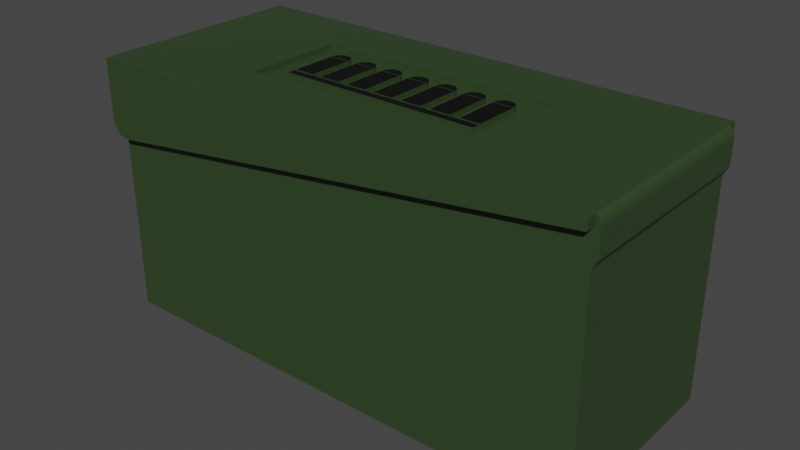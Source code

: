 # Source: Ammo-Item-Standard.blend  (saved by Blender 2.80.75; exported with 4.5.12 LTS)
import bpy
from mathutils import Matrix  # noqa: F401  (used for matrix-valued properties, if any)

bpy.ops.wm.read_factory_settings(use_empty=True)
scene = bpy.context.scene
scene.name = 'Scene'

# ---- collections
col_collection = bpy.data.collections.new('Collection'); scene.collection.children.link(col_collection)

# ---- materials (node trees are filled in below, after node groups)
mat_material = bpy.data.materials.new('Material')
mat_material.alpha_threshold = 0.0
mat_material.use_transparent_shadow = False
mat_material.line_color = (0.0, 0.0, 0.0, 1.0)
mat_ammo_sign = bpy.data.materials.new('Ammo sign')
mat_ammo_sign.use_transparent_shadow = False

# ---- material node trees
mat_material.use_nodes = True; mat_material.node_tree.nodes.clear()
_N = mat_material.node_tree.nodes; _L = mat_material.node_tree.links
n0 = _N.new('ShaderNodeOutputMaterial'); n0.name = 'Material Output'; n0.location = (300, 300)
n1 = _N.new('ShaderNodeBsdfPrincipled'); n1.name = 'Principled BSDF'; n1.location = (10, 300)
n1.distribution = 'GGX'
n1.subsurface_method = 'BURLEY'
n1.inputs[0].default_value = (0.03212, 0.06071, 0.02084, 1.0)
n1.inputs[2].default_value = 0.4
n1.inputs[3].default_value = 1.45
n1.inputs[27].default_value = (0.0, 0.0, 0.0, 1.0)
n1.inputs[28].default_value = 1.0
_L.new(n1.outputs[0], n0.inputs[0])
n0.is_active_output = True
mat_ammo_sign.use_nodes = True; mat_ammo_sign.node_tree.nodes.clear()
_N = mat_ammo_sign.node_tree.nodes; _L = mat_ammo_sign.node_tree.links
n0 = _N.new('ShaderNodeOutputMaterial'); n0.name = 'Material Output'; n0.location = (300, 300)
n1 = _N.new('ShaderNodeBsdfPrincipled'); n1.name = 'Principled BSDF'; n1.location = (10, 300)
n1.distribution = 'GGX'
n1.subsurface_method = 'BURLEY'
n1.inputs[0].default_value = (0.0, 0.0, 0.0, 1.0)
n1.inputs[3].default_value = 1.45
n1.inputs[27].default_value = (0.0, 0.0, 0.0, 1.0)
n1.inputs[28].default_value = 1.0
_L.new(n1.outputs[0], n0.inputs[0])
n0.is_active_output = True

# ---- world
world_world = bpy.data.worlds.new('World'); scene.world = world_world
world_world.use_nodes = True; world_world.node_tree.nodes.clear()
_N = world_world.node_tree.nodes; _L = world_world.node_tree.links
n0 = _N.new('ShaderNodeOutputWorld'); n0.name = 'World Output'; n0.location = (300, 300)
n1 = _N.new('ShaderNodeBackground'); n1.name = 'Background'; n1.location = (10, 300)
n1.inputs[0].default_value = (0.05088, 0.05088, 0.05088, 1.0)
_L.new(n1.outputs[0], n0.inputs[0])
n0.is_active_output = True
world_world.color = (0.05088, 0.05088, 0.05088)
world_world.use_sun_shadow = False
world_world.sun_shadow_jitter_overblur = 0.0

# ---- meshes
me_ammo_item_standard_002 = bpy.data.meshes.new('Ammo-Item-Standard.002')
me_ammo_item_standard_002.from_pydata([(1.0, -0.325, 2.6), (-1.0, -0.325, 2.6), (1.0, -0.325, 2.55), (-1.0, -0.325, 2.55), (-1.0, -0.25, 2.6), (-1.0, -0.25, 2.55), (1.0, -0.25, 2.6), (1.0, -0.25, 2.55), (-0.8, 0.225, 2.6), (-0.8, -0.225, 2.6), (-0.8, 0.225, 2.55), (-0.8, -0.225, 2.55), (-1.0, -0.225, 2.6), (-1.0, -0.225, 2.55), (-1.0, 0.225, 2.6), (-1.0, 0.225, 2.55), (0.8, 0.235, 2.6), (0.8099, 0.2784, 2.6), (0.8, 0.235, 2.55), (0.8099, 0.2784, 2.55), (0.8377, 0.3132, 2.6), (0.8377, 0.3132, 2.55), (0.8777, 0.3325, 2.6), (0.8777, 0.3325, 2.55), (0.9223, 0.3325, 2.6), (0.9223, 0.3325, 2.55), (0.9623, 0.3132, 2.6), (0.9623, 0.3132, 2.55), (0.9901, 0.2784, 2.6), (0.9901, 0.2784, 2.55), (1.0, 0.235, 2.55), (1.0, 0.235, 2.6), (1.0, -0.225, 2.6), (0.8, -0.225, 2.6), (1.0, -0.225, 2.55), (0.8, -0.225, 2.55), (0.8, 0.225, 2.6), (0.8, 0.225, 2.55), (1.0, 0.225, 2.6), (1.0, 0.225, 2.55), (-1.0, 0.235, 2.6), (-0.9901, 0.2784, 2.6), (-1.0, 0.235, 2.55), (-0.9901, 0.2784, 2.55), (-0.9623, 0.3132, 2.6), (-0.9623, 0.3132, 2.55), (-0.9223, 0.3325, 2.6), (-0.9223, 0.3325, 2.55), (-0.8777, 0.3325, 2.6), (-0.8777, 0.3325, 2.55), (-0.8377, 0.3132, 2.6), (-0.8377, 0.3132, 2.55), (-0.8099, 0.2784, 2.6), (-0.8099, 0.2784, 2.55), (-0.8, 0.235, 2.55), (-0.8, 0.235, 2.6), (0.7, 0.235, 2.6), (0.5, 0.235, 2.6), (0.7, 0.235, 2.55), (0.5, 0.235, 2.55), (0.5099, 0.2784, 2.6), (0.5099, 0.2784, 2.55), (0.5377, 0.3132, 2.6), (0.5377, 0.3132, 2.55), (0.5777, 0.3325, 2.6), (0.5777, 0.3325, 2.55), (0.6223, 0.3325, 2.6), (0.6223, 0.3325, 2.55), (0.6623, 0.3132, 2.6), (0.6623, 0.3132, 2.55), (0.6901, 0.2784, 2.6), (0.6901, 0.2784, 2.55), (0.7, 0.225, 2.6), (0.7, -0.225, 2.6), (0.7, 0.225, 2.55), (0.7, -0.225, 2.55), (0.5, -0.225, 2.6), (0.5, -0.225, 2.55), (0.5, 0.225, 2.6), (0.5, 0.225, 2.55), (0.4, 0.235, 2.6), (0.2, 0.235, 2.6), (0.4, 0.235, 2.55), (0.2, 0.235, 2.55), (0.2099, 0.2784, 2.6), (0.2099, 0.2784, 2.55), (0.2377, 0.3132, 2.6), (0.2377, 0.3132, 2.55), (0.2777, 0.3325, 2.6), (0.2777, 0.3325, 2.55), (0.3223, 0.3325, 2.6), (0.3223, 0.3325, 2.55), (0.3623, 0.3132, 2.6), (0.3623, 0.3132, 2.55), (0.3901, 0.2784, 2.6), (0.3901, 0.2784, 2.55), (0.4, 0.225, 2.6), (0.4, -0.225, 2.6), (0.4, 0.225, 2.55), (0.4, -0.225, 2.55), (0.2, -0.225, 2.6), (0.2, -0.225, 2.55), (0.2, 0.225, 2.6), (0.2, 0.225, 2.55), (-0.7, 0.235, 2.6), (-0.6901, 0.2784, 2.6), (-0.7, 0.235, 2.55), (-0.6901, 0.2784, 2.55), (-0.6623, 0.3132, 2.6), (-0.6623, 0.3132, 2.55), (-0.6223, 0.3325, 2.6), (-0.6223, 0.3325, 2.55), (-0.5777, 0.3325, 2.6), (-0.5777, 0.3325, 2.55), (-0.5377, 0.3132, 2.6), (-0.5377, 0.3132, 2.55), (-0.5099, 0.2784, 2.6), (-0.5099, 0.2784, 2.55), (-0.5, 0.235, 2.55), (-0.5, 0.235, 2.6), (-0.7, 0.225, 2.6), (-0.5, 0.225, 2.6), (-0.7, 0.225, 2.55), (-0.5, 0.225, 2.55), (-0.5, -0.225, 2.6), (-0.5, -0.225, 2.55), (-0.7, -0.225, 2.6), (-0.7, -0.225, 2.55), (-0.4, 0.235, 2.6), (-0.3901, 0.2784, 2.6), (-0.4, 0.235, 2.55), (-0.3901, 0.2784, 2.55), (-0.3623, 0.3132, 2.6), (-0.3623, 0.3132, 2.55), (-0.3223, 0.3325, 2.6), (-0.3223, 0.3325, 2.55), (-0.2777, 0.3325, 2.6), (-0.2777, 0.3325, 2.55), (-0.2377, 0.3132, 2.6), (-0.2377, 0.3132, 2.55), (-0.2099, 0.2784, 2.6), (-0.2099, 0.2784, 2.55), (-0.2, 0.235, 2.55), (-0.2, 0.235, 2.6), (-0.4, -0.225, 2.6), (-0.4, 0.225, 2.6), (-0.4, -0.225, 2.55), (-0.4, 0.225, 2.55), (-0.2, 0.225, 2.6), (-0.2, 0.225, 2.55), (-0.2, -0.225, 2.6), (-0.2, -0.225, 2.55), (0.1, -0.225, 2.6), (-0.1, -0.225, 2.6), (0.1, -0.225, 2.55), (-0.1, -0.225, 2.55), (-0.1, 0.225, 2.6), (-0.1, 0.225, 2.55), (0.1, 0.225, 2.6), (0.1, 0.225, 2.55), (0.1, 0.235, 2.6), (-0.1, 0.235, 2.6), (0.1, 0.235, 2.55), (-0.1, 0.235, 2.55), (-0.0901, 0.2784, 2.6), (-0.0901, 0.2784, 2.55), (-0.06235, 0.3132, 2.6), (-0.06235, 0.3132, 2.55), (-0.02225, 0.3325, 2.6), (-0.02225, 0.3325, 2.55), (0.02225, 0.3325, 2.6), (0.02225, 0.3325, 2.55), (0.06235, 0.3132, 2.6), (0.06235, 0.3132, 2.55), (0.0901, 0.2784, 2.6), (0.0901, 0.2784, 2.55), (-1.25, 0.5, 2.6), (-1.25, -0.5, 2.6), (-1.25, 0.5, 2.55), (-1.25, -0.5, 2.55), (1.25, -0.5, 2.6), (1.25, -0.5, 2.55), (1.25, 0.5, 2.6), (1.25, 0.5, 2.55), (-2.55, -1.1, 2.6), (-2.55, 1.1, 2.6), (2.5, 1.1, 2.6), (2.5, 1.0, 2.6), (2.5, -1.0, 2.6), (2.5, -1.1, 2.6), (2.55, -1.0, 2.26), (2.5, -1.0, 2.173), (2.55, 1.0, 2.26), (2.5, 1.0, 2.173), (2.55, 1.0, 2.5), (2.5, 1.0, 2.5), (-2.374, 1.0, 1.846), (2.5, 1.0, 0.0), (-2.5, 1.0, 0.0), (-2.5, 1.0, 1.886), (-2.463, 1.0, 1.86), (-2.419, 1.0, 1.847), (2.528, 1.0, 2.573), (2.546, 1.0, 2.539), (2.528, -1.0, 2.573), (2.546, -1.0, 2.539), (2.55, -1.0, 2.5), (2.5, -1.0, 2.5), (2.5, -1.1, 2.5), (2.5, 1.1, 2.5), (2.5, -1.0, 0.0), (-2.527, -1.0, 1.919), (-2.544, -1.0, 1.958), (-2.5, -1.0, 1.886), (-2.55, -1.0, 2.0), (-2.5, -1.0, 2.5), (-2.55, -1.0, 2.5), (-2.544, 1.0, 1.958), (-2.55, 1.0, 2.0), (-2.5, 1.0, 2.5), (-2.55, 1.0, 2.5), (-2.527, 1.0, 1.919), (-2.5, -1.0, 0.0), (-2.515, 1.1, 1.902), (-2.476, 1.1, 1.867), (-2.427, 1.1, 1.848), (-2.374, 1.1, 1.846), (-2.541, 1.1, 1.948), (-2.55, 1.1, 2.0), (-2.55, -1.1, 2.0), (-2.541, -1.1, 1.948), (-2.515, -1.1, 1.902), (-2.476, -1.1, 1.867), (-2.463, -1.0, 1.86), (-2.427, -1.1, 1.848), (-2.419, -1.0, 1.847), (-2.374, -1.1, 1.846), (-2.374, -1.0, 1.846)], [], [(0, 1, 2), (2, 1, 3), (1, 4, 3), (3, 4, 5), (4, 6, 5), (5, 6, 7), (6, 0, 7), (7, 0, 2), (8, 9, 10), (10, 9, 11), (9, 12, 11), (11, 12, 13), (12, 14, 13), (13, 14, 15), (14, 8, 15), (15, 8, 10), (16, 17, 18), (18, 17, 19), (19, 17, 20), (19, 20, 21), (21, 20, 22), (21, 22, 23), (23, 22, 24), (23, 24, 25), (25, 24, 26), (25, 26, 27), (27, 26, 28), (27, 28, 29), (29, 28, 30), (30, 28, 31), (31, 16, 30), (30, 16, 18), (32, 33, 34), (34, 33, 35), (33, 36, 35), (35, 36, 37), (36, 38, 37), (37, 38, 39), (38, 32, 39), (39, 32, 34), (40, 41, 42), (42, 41, 43), (43, 41, 44), (43, 44, 45), (45, 44, 46), (45, 46, 47), (47, 46, 48), (47, 48, 49), (49, 48, 50), (49, 50, 51), (51, 50, 52), (51, 52, 53), (53, 52, 54), (54, 52, 55), (55, 40, 54), (54, 40, 42), (56, 57, 58), (58, 57, 59), (57, 60, 59), (59, 60, 61), (61, 60, 62), (61, 62, 63), (63, 62, 64), (63, 64, 65), (65, 64, 66), (65, 66, 67), (67, 66, 68), (67, 68, 69), (69, 68, 70), (69, 70, 71), (71, 70, 58), (58, 70, 56), (72, 73, 74), (74, 73, 75), (73, 76, 75), (75, 76, 77), (76, 78, 77), (77, 78, 79), (78, 72, 79), (79, 72, 74), (80, 81, 82), (82, 81, 83), (81, 84, 83), (83, 84, 85), (85, 84, 86), (85, 86, 87), (87, 86, 88), (87, 88, 89), (89, 88, 90), (89, 90, 91), (91, 90, 92), (91, 92, 93), (93, 92, 94), (93, 94, 95), (95, 94, 82), (82, 94, 80), (96, 97, 98), (98, 97, 99), (97, 100, 99), (99, 100, 101), (100, 102, 101), (101, 102, 103), (102, 96, 103), (103, 96, 98), (104, 105, 106), (106, 105, 107), (107, 105, 108), (107, 108, 109), (109, 108, 110), (109, 110, 111), (111, 110, 112), (111, 112, 113), (113, 112, 114), (113, 114, 115), (115, 114, 116), (115, 116, 117), (117, 116, 118), (118, 116, 119), (119, 104, 118), (118, 104, 106), (120, 121, 122), (122, 121, 123), (121, 124, 123), (123, 124, 125), (124, 126, 125), (125, 126, 127), (126, 120, 127), (127, 120, 122), (128, 129, 130), (130, 129, 131), (131, 129, 132), (131, 132, 133), (133, 132, 134), (133, 134, 135), (135, 134, 136), (135, 136, 137), (137, 136, 138), (137, 138, 139), (139, 138, 140), (139, 140, 141), (141, 140, 142), (142, 140, 143), (143, 128, 142), (142, 128, 130), (144, 145, 146), (146, 145, 147), (145, 148, 147), (147, 148, 149), (148, 150, 149), (149, 150, 151), (150, 144, 151), (151, 144, 146), (152, 153, 154), (154, 153, 155), (153, 156, 155), (155, 156, 157), (156, 158, 157), (157, 158, 159), (158, 152, 159), (159, 152, 154), (160, 161, 162), (162, 161, 163), (161, 164, 163), (163, 164, 165), (165, 164, 166), (165, 166, 167), (167, 166, 168), (167, 168, 169), (169, 168, 170), (169, 170, 171), (171, 170, 172), (171, 172, 173), (173, 172, 174), (173, 174, 175), (175, 174, 162), (162, 174, 160), (176, 177, 178), (178, 177, 179), (177, 180, 179), (179, 180, 181), (180, 182, 181), (181, 182, 183), (182, 176, 183), (183, 176, 178), (178, 171, 183), (183, 171, 89), (183, 89, 91), (179, 15, 178), (178, 15, 42), (178, 42, 43), (181, 3, 179), (179, 3, 5), (179, 5, 13), (13, 5, 11), (11, 5, 127), (11, 127, 10), (10, 127, 122), (10, 122, 54), (54, 122, 106), (54, 106, 53), (53, 106, 107), (53, 107, 51), (51, 107, 109), (51, 109, 49), (49, 109, 111), (49, 111, 178), (178, 111, 113), (178, 113, 135), (135, 113, 133), (133, 113, 115), (133, 115, 131), (131, 115, 117), (131, 117, 130), (130, 117, 118), (130, 118, 147), (147, 118, 123), (147, 123, 146), (146, 123, 125), (146, 125, 5), (5, 125, 127), (183, 39, 181), (181, 39, 34), (181, 34, 7), (7, 34, 35), (7, 35, 75), (75, 35, 74), (74, 35, 37), (74, 37, 58), (58, 37, 18), (58, 18, 71), (71, 18, 19), (71, 19, 69), (69, 19, 21), (69, 21, 67), (67, 21, 23), (67, 23, 183), (183, 23, 25), (183, 25, 27), (165, 141, 163), (163, 141, 142), (163, 142, 157), (157, 142, 149), (157, 149, 155), (155, 149, 151), (155, 151, 5), (5, 151, 146), (141, 165, 139), (139, 165, 167), (139, 167, 137), (137, 167, 169), (137, 169, 178), (178, 169, 171), (89, 171, 87), (87, 171, 173), (87, 173, 85), (85, 173, 175), (85, 175, 83), (83, 175, 162), (83, 162, 103), (103, 162, 159), (103, 159, 101), (101, 159, 154), (101, 154, 7), (7, 154, 155), (7, 155, 5), (162, 163, 159), (159, 163, 157), (147, 149, 130), (130, 149, 142), (135, 137, 178), (122, 123, 106), (106, 123, 118), (103, 98, 83), (83, 98, 82), (82, 98, 79), (82, 79, 59), (59, 79, 74), (59, 74, 58), (79, 98, 77), (77, 98, 99), (77, 99, 7), (7, 99, 101), (93, 63, 91), (91, 63, 65), (91, 65, 183), (183, 65, 67), (63, 93, 61), (61, 93, 95), (61, 95, 59), (59, 95, 82), (75, 77, 7), (54, 42, 10), (10, 42, 15), (43, 45, 178), (178, 45, 47), (178, 47, 49), (37, 39, 18), (18, 39, 30), (30, 39, 183), (30, 183, 29), (29, 183, 27), (13, 15, 179), (7, 2, 181), (181, 2, 3), (184, 177, 185), (185, 177, 176), (185, 176, 186), (186, 176, 182), (186, 182, 187), (187, 182, 180), (187, 180, 188), (188, 180, 189), (189, 180, 177), (189, 177, 184), (161, 160, 164), (164, 160, 174), (164, 174, 166), (166, 174, 172), (166, 172, 168), (168, 172, 170), (153, 152, 156), (156, 152, 158), (144, 150, 145), (145, 150, 148), (128, 143, 129), (129, 143, 140), (129, 140, 132), (132, 140, 138), (132, 138, 134), (134, 138, 136), (121, 120, 124), (124, 120, 126), (104, 119, 105), (105, 119, 116), (105, 116, 108), (108, 116, 114), (108, 114, 110), (110, 114, 112), (96, 102, 97), (97, 102, 100), (81, 80, 84), (84, 80, 86), (86, 80, 88), (88, 80, 90), (90, 80, 92), (92, 80, 94), (72, 78, 73), (73, 78, 76), (57, 56, 60), (60, 56, 62), (62, 56, 64), (64, 56, 66), (66, 56, 68), (68, 56, 70), (40, 55, 41), (41, 55, 52), (41, 52, 44), (44, 52, 50), (44, 50, 46), (46, 50, 48), (33, 32, 36), (36, 32, 38), (28, 26, 31), (31, 26, 24), (31, 24, 16), (16, 24, 22), (16, 22, 20), (20, 17, 16), (8, 14, 9), (9, 14, 12), (190, 191, 192), (192, 191, 193), (194, 192, 195), (195, 192, 193), (195, 193, 196), (196, 193, 197), (196, 197, 198), (199, 200, 198), (198, 200, 201), (198, 201, 196), (187, 202, 195), (195, 202, 203), (195, 203, 194), (188, 204, 187), (187, 204, 202), (202, 204, 205), (202, 205, 203), (203, 205, 194), (194, 205, 206), (207, 188, 208), (208, 188, 189), (187, 195, 186), (186, 195, 209), (192, 194, 190), (190, 194, 206), (191, 210, 193), (193, 210, 197), (211, 212, 213), (213, 212, 214), (213, 214, 215), (215, 214, 216), (217, 199, 218), (218, 199, 219), (218, 219, 220), (217, 221, 199), (216, 220, 215), (215, 220, 219), (198, 222, 199), (199, 222, 213), (199, 213, 219), (219, 213, 215), (221, 223, 199), (199, 223, 224), (199, 224, 200), (200, 224, 225), (200, 225, 201), (201, 225, 226), (201, 226, 196), (223, 221, 227), (227, 221, 217), (227, 217, 228), (228, 217, 218), (214, 212, 229), (229, 212, 230), (230, 212, 211), (230, 211, 231), (231, 211, 213), (231, 213, 232), (232, 213, 233), (232, 233, 234), (234, 233, 235), (234, 235, 236), (236, 235, 237), (195, 196, 209), (209, 196, 226), (225, 224, 226), (226, 224, 223), (226, 223, 227), (227, 228, 226), (226, 228, 209), (209, 228, 185), (209, 185, 186), (1, 0, 4), (4, 0, 6), (237, 207, 236), (236, 207, 208), (214, 229, 216), (216, 229, 184), (216, 184, 185), (216, 185, 220), (220, 185, 228), (220, 228, 218), (189, 184, 208), (208, 184, 229), (208, 229, 236), (236, 229, 230), (236, 230, 231), (231, 232, 236), (236, 232, 234), (190, 207, 191), (191, 207, 237), (191, 237, 210), (210, 237, 222), (222, 237, 235), (222, 235, 233), (190, 206, 207), (207, 206, 205), (207, 205, 204), (204, 188, 207), (233, 213, 222), (198, 197, 222), (222, 197, 210)])
me_ammo_item_standard_002.polygons.foreach_set('material_index', [0, 0, 0, 0, 0, 0, 0, 0, 0, 0, 0, 0, 0, 0, 0, 0, 0, 0, 0, 0, 0, 0, 0, 0, 0, 0, 0, 0, 0, 0, 0, 0, 0, 0, 0, 0, 0, 0, 0, 0, 0, 0, 0, 0, 0, 0, 0, 0, 0, 0, 0, 0, 0, 0, 0, 0, 0, 0, 0, 0, 0, 0, 0, 0, 0, 0, 0, 0, 0, 0, 0, 0, 0, 0, 0, 0, 0, 0, 0, 0, 0, 0, 0, 0, 0, 0, 0, 0, 0, 0, 0, 0, 0, 0, 0, 0, 0, 0, 0, 0, 0, 0, 0, 0, 0, 0, 0, 0, 0, 0, 0, 0, 0, 0, 0, 0, 0, 0, 0, 0, 0, 0, 0, 0, 0, 0, 0, 0, 0, 0, 0, 0, 0, 0, 0, 0, 0, 0, 0, 0, 0, 0, 0, 0, 0, 0, 0, 0, 0, 0, 0, 0, 0, 0, 0, 0, 0, 0, 0, 0, 0, 0, 0, 0, 0, 0, 0, 0, 0, 0, 0, 0, 0, 0, 0, 0, 0, 0, 0, 0, 0, 0, 0, 0, 0, 0, 0, 0, 0, 0, 0, 0, 0, 0, 0, 0, 0, 0, 0, 0, 0, 0, 0, 0, 0, 0, 0, 0, 0, 0, 0, 0, 0, 0, 0, 0, 0, 0, 0, 0, 0, 0, 0, 0, 0, 0, 0, 0, 0, 0, 0, 0, 0, 0, 0, 0, 0, 0, 0, 0, 0, 0, 0, 0, 0, 0, 0, 0, 0, 0, 0, 0, 0, 0, 0, 0, 0, 0, 0, 0, 0, 0, 0, 0, 0, 0, 0, 0, 0, 0, 0, 0, 0, 0, 0, 0, 0, 0, 0, 0, 0, 0, 0, 0, 0, 0, 0, 0, 0, 0, 0, 0, 0, 0, 0, 0, 0, 0, 0, 0, 0, 0, 0, 0, 0, 0, 0, 0, 0, 0, 0, 0, 0, 0, 1, 1, 1, 1, 1, 1, 1, 1, 1, 1, 1, 1, 1, 1, 1, 1, 1, 1, 1, 1, 1, 1, 1, 1, 1, 1, 1, 1, 1, 1, 1, 1, 1, 1, 1, 1, 1, 1, 1, 1, 1, 1, 1, 1, 1, 1, 1, 1, 1, 1, 1, 1, 1, 1, 1, 1, 0, 0, 0, 0, 0, 0, 0, 0, 0, 0, 0, 0, 0, 0, 0, 0, 0, 0, 0, 0, 0, 0, 0, 0, 0, 0, 0, 0, 0, 0, 0, 0, 0, 0, 0, 0, 0, 0, 0, 0, 0, 0, 0, 0, 0, 0, 0, 0, 0, 0, 0, 0, 0, 0, 0, 0, 0, 0, 0, 0, 0, 0, 0, 0, 0, 0, 0, 0, 0, 0, 0, 0, 1, 1, 0, 0, 0, 0, 0, 0, 0, 0, 0, 0, 0, 0, 0, 0, 0, 0, 0, 0, 0, 0, 0, 0, 0, 0, 0, 0, 0, 0])
me_ammo_item_standard_002.materials.append(mat_material)
me_ammo_item_standard_002.materials.append(mat_ammo_sign)
me_ammo_item_standard_002.use_remesh_preserve_volume = False
me_ammo_item_standard_002.use_remesh_preserve_attributes = False
me_ammo_item_standard_002.use_mirror_vertex_groups = False
me_ammo_item_standard_002.update()

# ---- objects
ob_ammo_item_standard = bpy.data.objects.new('Ammo-Item-Standard', me_ammo_item_standard_002)

# ---- transforms, parenting, visibility, modifiers, constraints
ob_ammo_item_standard.location = (0.0, 0.0, 0.0)
ob_ammo_item_standard.lineart.crease_threshold = 0.0

# ---- collection membership
col_collection.objects.link(ob_ammo_item_standard)

# ---- scene / render settings (as saved in the file)
scene.frame_start = 1; scene.frame_end = 250; scene.frame_set(1)
scene.render.engine = 'BLENDER_EEVEE_NEXT'
scene.cycles.use_denoising = False
scene.cycles.samples = 128
scene.cycles.sampling_pattern = 'TABULATED_SOBOL'
scene.cycles.use_adaptive_sampling = False
scene.cycles.use_light_tree = False
scene.view_settings.view_transform = 'Filmic'
bpy.context.view_layer.update()

# ---- added for rendering (the .blend has no active camera and no usable light): camera, sun
cam_auto = bpy.data.cameras.new('AutoCamera')
cam_auto.lens = 50.0
cam_auto.sensor_width = 36.0
cam_auto.clip_end = 1000.0
ob_auto_camera = bpy.data.objects.new('AutoCamera', cam_auto)
scene.collection.objects.link(ob_auto_camera)
ob_auto_camera.location = (5.67412, -6.80895, 5.8393)
ob_auto_camera.rotation_euler = (1.09748, -7.21219e-08, 0.694738)
scene.camera = ob_auto_camera
light_auto_sun = bpy.data.lights.new('AutoSun', 'SUN')
light_auto_sun.energy = 3.0
light_auto_sun.angle = 0.0523599
ob_auto_sun = bpy.data.objects.new('AutoSun', light_auto_sun)
scene.collection.objects.link(ob_auto_sun)
ob_auto_sun.rotation_euler = (0.872665, 0.174533, 0.523599)
bpy.context.view_layer.update()
